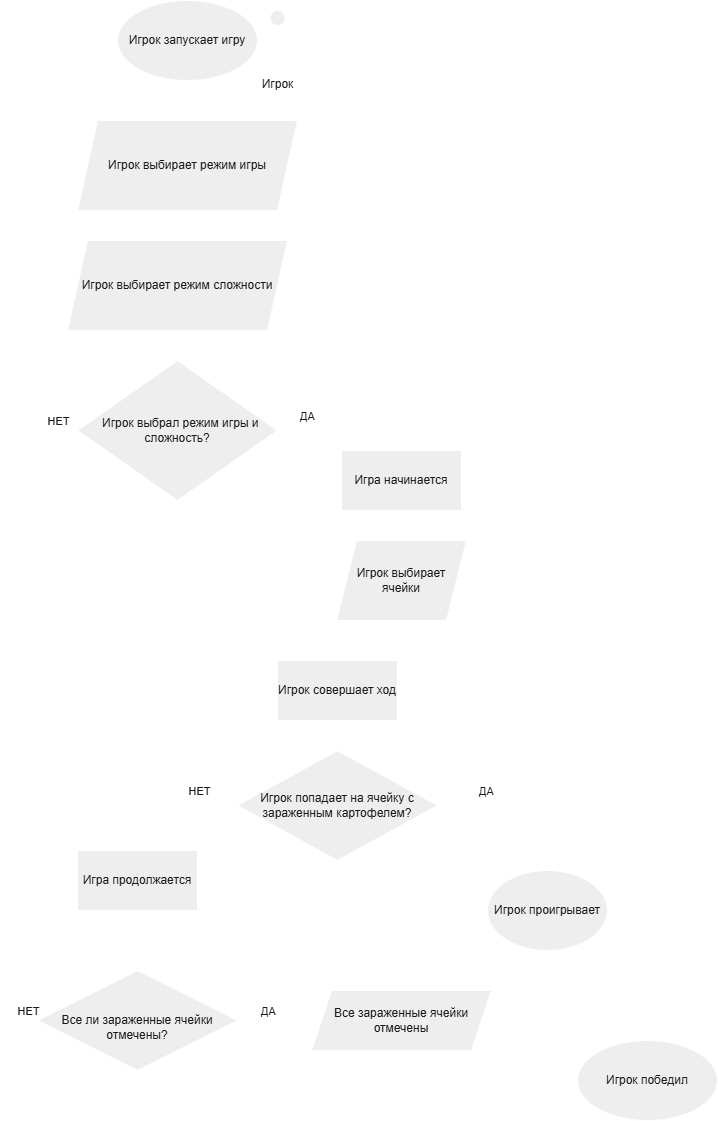

The diagram above was exported from draw.io. Its source (the exported page's mxGraphModel, read from the mxfile embedded in the PNG):
<mxGraphModel dx="1226" dy="671" grid="1" gridSize="10" guides="1" tooltips="1" connect="1" arrows="1" fold="1" page="1" pageScale="1" pageWidth="827" pageHeight="1169" math="0" shadow="0">
  <root>
    <mxCell id="0" />
    <mxCell id="1" parent="0" />
    <mxCell id="50iZLfAVrau3PA1SrU-N-3" edge="1" parent="1" source="50iZLfAVrau3PA1SrU-N-6" style="edgeStyle=orthogonalEdgeStyle;rounded=0;orthogonalLoop=1;jettySize=auto;html=1;exitX=0.5;exitY=1;exitDx=0;exitDy=0;labelBackgroundColor=none;fontColor=default;strokeColor=#FFFFFF;" target="50iZLfAVrau3PA1SrU-N-4">
      <mxGeometry relative="1" as="geometry">
        <Array as="points">
          <mxPoint x="200" y="130" />
          <mxPoint x="200" y="130" />
        </Array>
        <mxPoint x="190" y="100" as="sourcePoint" />
        <mxPoint x="190" y="220" as="targetPoint" />
      </mxGeometry>
    </mxCell>
    <mxCell id="50iZLfAVrau3PA1SrU-N-10" edge="1" parent="1" source="50iZLfAVrau3PA1SrU-N-4" style="edgeStyle=orthogonalEdgeStyle;rounded=0;orthogonalLoop=1;jettySize=auto;html=1;exitX=0.5;exitY=1;exitDx=0;exitDy=0;entryX=0.5;entryY=0;entryDx=0;entryDy=0;labelBackgroundColor=none;fontColor=default;strokeColor=#FFFFFF;" target="50iZLfAVrau3PA1SrU-N-21">
      <mxGeometry relative="1" as="geometry">
        <mxPoint x="200" y="390" as="targetPoint" />
      </mxGeometry>
    </mxCell>
    <mxCell id="50iZLfAVrau3PA1SrU-N-4" parent="1" style="shape=parallelogram;perimeter=parallelogramPerimeter;whiteSpace=wrap;html=1;fixedSize=1;labelBackgroundColor=none;fillColor=#EEEEEE;strokeColor=#FFFFFF;fontColor=#1A1A1A;" value="Игрок выбирает режим игры" vertex="1">
      <mxGeometry height="90" width="220" x="90" y="140" as="geometry" />
    </mxCell>
    <mxCell id="50iZLfAVrau3PA1SrU-N-6" parent="1" style="ellipse;whiteSpace=wrap;html=1;labelBackgroundColor=none;fillColor=#EEEEEE;strokeColor=#FFFFFF;fontColor=#1A1A1A;" value="Игрок запускает игру" vertex="1">
      <mxGeometry height="80" width="140" x="130" y="20" as="geometry" />
    </mxCell>
    <mxCell id="50iZLfAVrau3PA1SrU-N-7" parent="1" style="shape=umlActor;verticalLabelPosition=bottom;verticalAlign=top;html=1;outlineConnect=0;labelBackgroundColor=none;fillColor=#EEEEEE;strokeColor=#FFFFFF;fontColor=#1A1A1A;" value="Игрок" vertex="1">
      <mxGeometry height="60" width="30" x="275" y="30" as="geometry" />
    </mxCell>
    <mxCell id="50iZLfAVrau3PA1SrU-N-13" edge="1" parent="1" source="50iZLfAVrau3PA1SrU-N-12" style="edgeStyle=orthogonalEdgeStyle;rounded=0;orthogonalLoop=1;jettySize=auto;html=1;exitX=1;exitY=0.5;exitDx=0;exitDy=0;entryX=0.5;entryY=0;entryDx=0;entryDy=0;labelBackgroundColor=none;fontColor=default;strokeColor=#FFFFFF;" target="50iZLfAVrau3PA1SrU-N-17">
      <mxGeometry relative="1" as="geometry">
        <mxPoint x="350" y="460" as="targetPoint" />
      </mxGeometry>
    </mxCell>
    <mxCell id="50iZLfAVrau3PA1SrU-N-16" connectable="0" parent="50iZLfAVrau3PA1SrU-N-13" style="edgeLabel;html=1;align=center;verticalAlign=middle;resizable=0;points=[];labelBackgroundColor=none;fontColor=#1A1A1A;" value="ДА" vertex="1">
      <mxGeometry relative="1" x="-0.5174" y="-2" as="geometry">
        <mxPoint x="-6" y="-17" as="offset" />
      </mxGeometry>
    </mxCell>
    <mxCell id="50iZLfAVrau3PA1SrU-N-28" edge="1" parent="1" source="50iZLfAVrau3PA1SrU-N-12" style="edgeStyle=orthogonalEdgeStyle;rounded=0;orthogonalLoop=1;jettySize=auto;html=1;exitX=0;exitY=0.5;exitDx=0;exitDy=0;entryX=0;entryY=0.5;entryDx=0;entryDy=0;labelBackgroundColor=none;fontColor=default;strokeColor=#FFFFFF;" target="50iZLfAVrau3PA1SrU-N-6">
      <mxGeometry relative="1" as="geometry">
        <Array as="points">
          <mxPoint x="40" y="450" />
          <mxPoint x="40" y="60" />
        </Array>
        <mxPoint x="-20" y="50" as="targetPoint" />
      </mxGeometry>
    </mxCell>
    <mxCell id="50iZLfAVrau3PA1SrU-N-29" connectable="0" parent="50iZLfAVrau3PA1SrU-N-28" style="edgeLabel;html=1;align=center;verticalAlign=middle;resizable=0;points=[];labelBackgroundColor=none;fontColor=#1A1A1A;" value="НЕТ" vertex="1">
      <mxGeometry relative="1" x="-0.8566" y="-2" as="geometry">
        <mxPoint x="18" y="-8" as="offset" />
      </mxGeometry>
    </mxCell>
    <mxCell id="50iZLfAVrau3PA1SrU-N-12" parent="1" style="rhombus;whiteSpace=wrap;html=1;labelBackgroundColor=none;fillColor=#EEEEEE;strokeColor=#FFFFFF;fontColor=#1A1A1A;" value="&amp;nbsp; Игрок выбрал режим игры и сложность?" vertex="1">
      <mxGeometry height="140" width="200" x="90" y="380" as="geometry" />
    </mxCell>
    <mxCell id="50iZLfAVrau3PA1SrU-N-18" edge="1" parent="1" source="50iZLfAVrau3PA1SrU-N-17" style="edgeStyle=orthogonalEdgeStyle;rounded=0;orthogonalLoop=1;jettySize=auto;html=1;exitX=0.5;exitY=1;exitDx=0;exitDy=0;entryX=0.5;entryY=0;entryDx=0;entryDy=0;labelBackgroundColor=none;fontColor=default;strokeColor=#FFFFFF;" target="50iZLfAVrau3PA1SrU-N-19">
      <mxGeometry relative="1" as="geometry">
        <mxPoint x="520" y="590" as="targetPoint" />
      </mxGeometry>
    </mxCell>
    <mxCell id="50iZLfAVrau3PA1SrU-N-17" parent="1" style="rounded=0;whiteSpace=wrap;html=1;labelBackgroundColor=none;fillColor=#EEEEEE;strokeColor=#FFFFFF;fontColor=#1A1A1A;" value="Игра начинается" vertex="1">
      <mxGeometry height="60" width="120" x="354" y="470" as="geometry" />
    </mxCell>
    <mxCell id="50iZLfAVrau3PA1SrU-N-19" parent="1" style="shape=parallelogram;perimeter=parallelogramPerimeter;whiteSpace=wrap;html=1;fixedSize=1;labelBackgroundColor=none;fillColor=#EEEEEE;strokeColor=#FFFFFF;fontColor=#1A1A1A;" value="Игрок выбирает ячейки" vertex="1">
      <mxGeometry height="80" width="130" x="349" y="560" as="geometry" />
    </mxCell>
    <mxCell id="50iZLfAVrau3PA1SrU-N-22" edge="1" parent="1" source="50iZLfAVrau3PA1SrU-N-21" style="edgeStyle=orthogonalEdgeStyle;rounded=0;orthogonalLoop=1;jettySize=auto;html=1;exitX=0.5;exitY=1;exitDx=0;exitDy=0;entryX=0.5;entryY=0;entryDx=0;entryDy=0;labelBackgroundColor=none;fontColor=default;strokeColor=#FFFFFF;" target="50iZLfAVrau3PA1SrU-N-12">
      <mxGeometry relative="1" as="geometry" />
    </mxCell>
    <mxCell id="50iZLfAVrau3PA1SrU-N-21" parent="1" style="shape=parallelogram;perimeter=parallelogramPerimeter;whiteSpace=wrap;html=1;fixedSize=1;labelBackgroundColor=none;fillColor=#EEEEEE;strokeColor=#FFFFFF;fontColor=#1A1A1A;" value="Игрок выбирает режим сложности" vertex="1">
      <mxGeometry height="90" width="220" x="80" y="260" as="geometry" />
    </mxCell>
    <mxCell id="50iZLfAVrau3PA1SrU-N-27" edge="1" parent="1" source="50iZLfAVrau3PA1SrU-N-19" style="edgeStyle=orthogonalEdgeStyle;rounded=0;orthogonalLoop=1;jettySize=auto;html=1;exitX=0.5;exitY=1;exitDx=0;exitDy=0;labelBackgroundColor=none;fontColor=default;strokeColor=#FFFFFF;" target="50iZLfAVrau3PA1SrU-N-24" value="">
      <mxGeometry relative="1" as="geometry">
        <mxPoint x="520" y="700" as="sourcePoint" />
        <mxPoint x="520" y="780" as="targetPoint" />
      </mxGeometry>
    </mxCell>
    <mxCell id="50iZLfAVrau3PA1SrU-N-40" edge="1" parent="1" source="50iZLfAVrau3PA1SrU-N-24" style="edgeStyle=orthogonalEdgeStyle;rounded=0;orthogonalLoop=1;jettySize=auto;html=1;exitX=0.5;exitY=1;exitDx=0;exitDy=0;entryX=0.5;entryY=0;entryDx=0;entryDy=0;labelBackgroundColor=none;fontColor=default;strokeColor=#FFFFFF;" target="50iZLfAVrau3PA1SrU-N-41">
      <mxGeometry relative="1" as="geometry">
        <mxPoint x="350" y="860" as="targetPoint" />
      </mxGeometry>
    </mxCell>
    <mxCell id="50iZLfAVrau3PA1SrU-N-24" parent="1" style="rounded=0;whiteSpace=wrap;html=1;labelBackgroundColor=none;fillColor=#EEEEEE;strokeColor=#FFFFFF;fontColor=#1A1A1A;" value="Игрок совершает ход" vertex="1">
      <mxGeometry height="60" width="120" x="290" y="680" as="geometry" />
    </mxCell>
    <mxCell id="50iZLfAVrau3PA1SrU-N-42" edge="1" parent="1" source="50iZLfAVrau3PA1SrU-N-41" style="edgeStyle=orthogonalEdgeStyle;rounded=0;orthogonalLoop=1;jettySize=auto;html=1;exitX=1;exitY=0.5;exitDx=0;exitDy=0;entryX=0.5;entryY=0;entryDx=0;entryDy=0;labelBackgroundColor=none;fontColor=default;strokeColor=#FFFFFF;" target="50iZLfAVrau3PA1SrU-N-43">
      <mxGeometry relative="1" as="geometry">
        <mxPoint x="520" y="920" as="targetPoint" />
      </mxGeometry>
    </mxCell>
    <mxCell id="50iZLfAVrau3PA1SrU-N-45" connectable="0" parent="50iZLfAVrau3PA1SrU-N-42" style="edgeLabel;html=1;align=center;verticalAlign=middle;resizable=0;points=[];labelBackgroundColor=none;textShadow=0;fontColor=#1A1A1A;" value="ДА" vertex="1">
      <mxGeometry relative="1" x="-0.4497" y="-2" as="geometry">
        <mxPoint y="-17" as="offset" />
      </mxGeometry>
    </mxCell>
    <mxCell id="50iZLfAVrau3PA1SrU-N-46" edge="1" parent="1" source="50iZLfAVrau3PA1SrU-N-41" style="edgeStyle=orthogonalEdgeStyle;rounded=0;orthogonalLoop=1;jettySize=auto;html=1;exitX=0;exitY=0.5;exitDx=0;exitDy=0;entryX=0.5;entryY=0;entryDx=0;entryDy=0;labelBackgroundColor=none;fontColor=default;strokeColor=#FFFFFF;" target="50iZLfAVrau3PA1SrU-N-48">
      <mxGeometry relative="1" as="geometry">
        <mxPoint x="130" y="930" as="targetPoint" />
      </mxGeometry>
    </mxCell>
    <mxCell id="50iZLfAVrau3PA1SrU-N-47" connectable="0" parent="50iZLfAVrau3PA1SrU-N-46" style="edgeLabel;html=1;align=center;verticalAlign=middle;resizable=0;points=[];labelBackgroundColor=none;fontColor=#1A1A1A;" value="НЕТ" vertex="1">
      <mxGeometry relative="1" x="-0.5631" y="-2" as="geometry">
        <mxPoint x="-7" y="-13" as="offset" />
      </mxGeometry>
    </mxCell>
    <mxCell id="50iZLfAVrau3PA1SrU-N-41" parent="1" style="rhombus;whiteSpace=wrap;html=1;labelBackgroundColor=none;fillColor=#EEEEEE;strokeColor=#FFFFFF;fontColor=#1A1A1A;" value="Игрок попадает на ячейку с зараженным картофелем?" vertex="1">
      <mxGeometry height="110" width="200" x="250" y="770" as="geometry" />
    </mxCell>
    <mxCell id="50iZLfAVrau3PA1SrU-N-44" edge="1" parent="1" source="50iZLfAVrau3PA1SrU-N-43" style="edgeStyle=orthogonalEdgeStyle;rounded=0;orthogonalLoop=1;jettySize=auto;html=1;exitX=0.5;exitY=0;exitDx=0;exitDy=0;entryX=0.5;entryY=0;entryDx=0;entryDy=0;labelBackgroundColor=none;fontColor=default;strokeColor=#FFFFFF;" target="50iZLfAVrau3PA1SrU-N-43">
      <mxGeometry relative="1" as="geometry">
        <mxPoint x="520" y="910" as="targetPoint" />
      </mxGeometry>
    </mxCell>
    <mxCell id="50iZLfAVrau3PA1SrU-N-43" parent="1" style="ellipse;whiteSpace=wrap;html=1;labelBackgroundColor=none;fillColor=#EEEEEE;strokeColor=#FFFFFF;fontColor=#1A1A1A;" value="Игрок проигрывает" vertex="1">
      <mxGeometry height="80" width="120" x="500" y="890" as="geometry" />
    </mxCell>
    <mxCell id="50iZLfAVrau3PA1SrU-N-49" edge="1" parent="1" source="50iZLfAVrau3PA1SrU-N-48" style="edgeStyle=orthogonalEdgeStyle;rounded=0;orthogonalLoop=1;jettySize=auto;html=1;exitX=0;exitY=0.5;exitDx=0;exitDy=0;entryX=0;entryY=0.5;entryDx=0;entryDy=0;labelBackgroundColor=none;fontColor=default;strokeColor=#FFFFFF;" target="50iZLfAVrau3PA1SrU-N-19">
      <mxGeometry relative="1" as="geometry">
        <Array as="points">
          <mxPoint x="50" y="900" />
          <mxPoint x="50" y="600" />
        </Array>
      </mxGeometry>
    </mxCell>
    <mxCell id="50iZLfAVrau3PA1SrU-N-59" edge="1" parent="1" source="50iZLfAVrau3PA1SrU-N-48" style="edgeStyle=orthogonalEdgeStyle;rounded=0;orthogonalLoop=1;jettySize=auto;html=1;exitX=0.5;exitY=1;exitDx=0;exitDy=0;entryX=0.5;entryY=0;entryDx=0;entryDy=0;labelBackgroundColor=none;strokeColor=#FFFFFF;fontColor=default;" target="50iZLfAVrau3PA1SrU-N-58">
      <mxGeometry relative="1" as="geometry" />
    </mxCell>
    <mxCell id="50iZLfAVrau3PA1SrU-N-48" parent="1" style="rounded=0;whiteSpace=wrap;html=1;labelBackgroundColor=none;fillColor=#EEEEEE;strokeColor=#FFFFFF;fontColor=#1A1A1A;" value="Игра продолжается" vertex="1">
      <mxGeometry height="60" width="120" x="90" y="870" as="geometry" />
    </mxCell>
    <mxCell id="50iZLfAVrau3PA1SrU-N-52" edge="1" parent="1" source="50iZLfAVrau3PA1SrU-N-51" style="edgeStyle=orthogonalEdgeStyle;rounded=0;orthogonalLoop=1;jettySize=auto;html=1;exitX=0.5;exitY=1;exitDx=0;exitDy=0;labelBackgroundColor=none;fontColor=default;strokeColor=#FFFFFF;" target="50iZLfAVrau3PA1SrU-N-53">
      <mxGeometry relative="1" as="geometry">
        <mxPoint x="150" y="1070" as="targetPoint" />
      </mxGeometry>
    </mxCell>
    <mxCell id="50iZLfAVrau3PA1SrU-N-51" parent="1" style="shape=parallelogram;perimeter=parallelogramPerimeter;whiteSpace=wrap;html=1;fixedSize=1;labelBackgroundColor=none;fillColor=#EEEEEE;strokeColor=#FFFFFF;fontColor=#1A1A1A;" value="Все зараженные ячейки отмечены" vertex="1">
      <mxGeometry height="60" width="180" x="324" y="1010" as="geometry" />
    </mxCell>
    <mxCell id="50iZLfAVrau3PA1SrU-N-53" parent="1" style="ellipse;whiteSpace=wrap;html=1;labelBackgroundColor=none;fillColor=#EEEEEE;strokeColor=#FFFFFF;fontColor=#1A1A1A;" value="Игрок победил" vertex="1">
      <mxGeometry height="80" width="140" x="590" y="1060" as="geometry" />
    </mxCell>
    <mxCell id="50iZLfAVrau3PA1SrU-N-60" edge="1" parent="1" source="50iZLfAVrau3PA1SrU-N-58" style="edgeStyle=orthogonalEdgeStyle;rounded=0;orthogonalLoop=1;jettySize=auto;html=1;exitX=1;exitY=0.5;exitDx=0;exitDy=0;entryX=0;entryY=0.5;entryDx=0;entryDy=0;labelBackgroundColor=none;strokeColor=#FFFFFF;fontColor=default;" target="50iZLfAVrau3PA1SrU-N-51">
      <mxGeometry relative="1" as="geometry" />
    </mxCell>
    <mxCell id="50iZLfAVrau3PA1SrU-N-61" connectable="0" parent="50iZLfAVrau3PA1SrU-N-60" style="edgeLabel;html=1;align=center;verticalAlign=middle;resizable=0;points=[];labelBackgroundColor=none;fontColor=#1A1A1A;" value="ДА" vertex="1">
      <mxGeometry relative="1" x="-0.1821" y="1" as="geometry">
        <mxPoint x="-4" y="-9" as="offset" />
      </mxGeometry>
    </mxCell>
    <mxCell id="50iZLfAVrau3PA1SrU-N-62" edge="1" parent="1" source="50iZLfAVrau3PA1SrU-N-58" style="edgeStyle=orthogonalEdgeStyle;rounded=0;orthogonalLoop=1;jettySize=auto;html=1;exitX=0;exitY=0.5;exitDx=0;exitDy=0;entryX=0;entryY=0.5;entryDx=0;entryDy=0;labelBackgroundColor=none;strokeColor=#FFFFFF;fontColor=default;" target="50iZLfAVrau3PA1SrU-N-48">
      <mxGeometry relative="1" as="geometry">
        <Array as="points">
          <mxPoint x="20" y="1040" />
          <mxPoint x="20" y="900" />
        </Array>
      </mxGeometry>
    </mxCell>
    <mxCell id="50iZLfAVrau3PA1SrU-N-63" connectable="0" parent="50iZLfAVrau3PA1SrU-N-62" style="edgeLabel;html=1;align=center;verticalAlign=middle;resizable=0;points=[];labelBackgroundColor=none;fontColor=#1A1A1A;" value="НЕТ" vertex="1">
      <mxGeometry relative="1" x="-0.3794" y="-1" as="geometry">
        <mxPoint x="19" y="34" as="offset" />
      </mxGeometry>
    </mxCell>
    <mxCell id="50iZLfAVrau3PA1SrU-N-58" parent="1" style="rhombus;whiteSpace=wrap;html=1;labelBackgroundColor=none;fillColor=#EEEEEE;strokeColor=#FFFFFF;fontColor=#1A1A1A;" value="&amp;nbsp;&amp;nbsp;&lt;div&gt;Все ли зараженные ячейки отмечены?&lt;/div&gt;" vertex="1">
      <mxGeometry height="100" width="200" x="50" y="990" as="geometry" />
    </mxCell>
  </root>
</mxGraphModel>